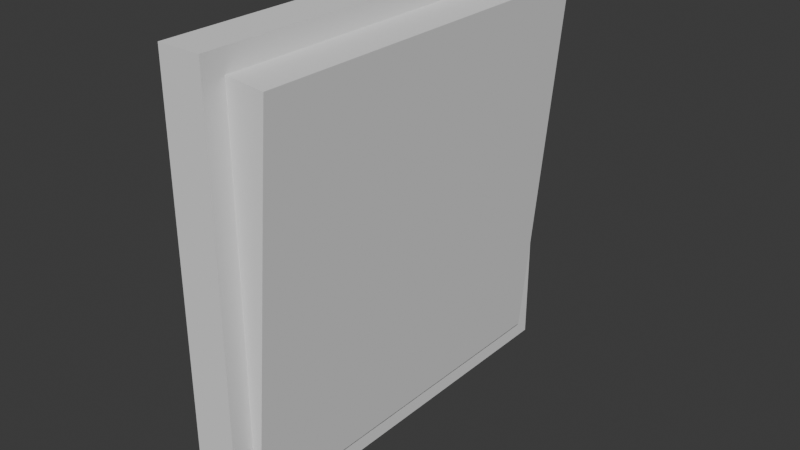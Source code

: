 # Source: LightSwitchA.blend  (saved by Blender 4.2.66; exported with 4.5.12 LTS)
import bpy
from mathutils import Matrix  # noqa: F401  (used for matrix-valued properties, if any)

bpy.ops.wm.read_factory_settings(use_empty=True)
scene = bpy.context.scene
scene.name = 'Scene'

# ---- collections
col_collection = bpy.data.collections.new('Collection'); scene.collection.children.link(col_collection)

# ---- world
world_world = bpy.data.worlds.new('World'); scene.world = world_world
world_world.use_nodes = True; world_world.node_tree.nodes.clear()
_N = world_world.node_tree.nodes; _L = world_world.node_tree.links
n0 = _N.new('ShaderNodeOutputWorld'); n0.name = 'World Output'; n0.location = (300, 300)
n1 = _N.new('ShaderNodeBackground'); n1.name = 'Background'; n1.location = (10, 300)
n1.inputs[0].default_value = (0.05088, 0.05088, 0.05088, 1.0)
_L.new(n1.outputs[0], n0.inputs[0])
n0.is_active_output = True
world_world.color = (0.05088, 0.05088, 0.05088)
world_world.sun_shadow_jitter_overblur = 0.0

# ---- meshes
me_cube_001 = bpy.data.meshes.new('Cube.001')
me_cube_001.from_pydata([(-1.788e-09, -0.1, -0.1), (-1.788e-09, -0.1, 0.1), (-1.788e-09, 0.1, -0.1), (-1.788e-09, 0.1, 0.1), (0.02, -0.1, -0.1), (0.02, -0.1, 0.1), (0.02, 0.1, -0.1), (0.02, 0.1, 0.1)], [], [(0, 1, 3, 2), (2, 3, 7, 6), (6, 7, 5, 4), (4, 5, 1, 0), (2, 6, 4, 0), (7, 3, 1, 5)])
_uv = me_cube_001.uv_layers.new(name='UVMap')
_uv.uv.foreach_set('vector', [0.375, 0.0, 0.625, 0.0, 0.625, 0.25, 0.375, 0.25, 0.375, 0.25, 0.625, 0.25, 0.625, 0.5, 0.375, 0.5, 0.375, 0.5, 0.625, 0.5, 0.625, 0.75, 0.375, 0.75, 0.375, 0.75, 0.625, 0.75, 0.625, 1.0, 0.375, 1.0, 0.125, 0.5, 0.375, 0.5, 0.375, 0.75, 0.125, 0.75, 0.625, 0.5, 0.875, 0.5, 0.875, 0.75, 0.625, 0.75])
me_cube_001.update()
me_cube_002 = bpy.data.meshes.new('Cube.002')
me_cube_002.from_pydata([(-0.01, -0.09, -0.09), (-0.01, -0.09, 0.09), (-0.01, 0.09, -0.09), (-0.01, 0.09, 0.09), (0.01, -0.09, -0.09), (0.01, -0.09, 0.09), (0.01, 0.09, -0.09), (0.01, 0.09, 0.09)], [], [(0, 1, 3, 2), (2, 3, 7, 6), (6, 7, 5, 4), (4, 5, 1, 0), (2, 6, 4, 0), (7, 3, 1, 5)])
_uv = me_cube_002.uv_layers.new(name='UVMap')
_uv.uv.foreach_set('vector', [0.375, 0.0, 0.625, 0.0, 0.625, 0.25, 0.375, 0.25, 0.375, 0.25, 0.625, 0.25, 0.625, 0.5, 0.375, 0.5, 0.375, 0.5, 0.625, 0.5, 0.625, 0.75, 0.375, 0.75, 0.375, 0.75, 0.625, 0.75, 0.625, 1.0, 0.375, 1.0, 0.125, 0.5, 0.375, 0.5, 0.375, 0.75, 0.125, 0.75, 0.625, 0.5, 0.875, 0.5, 0.875, 0.75, 0.625, 0.75])
me_cube_002.update()

# ---- objects
ob_case = bpy.data.objects.new('Case', me_cube_001)
ob_switch = bpy.data.objects.new('Switch', me_cube_002)

# ---- transforms, parenting, visibility, modifiers, constraints
ob_case.location = (-7.451e-09, 0.0, 0.0)
ob_switch.location = (0.02, 0.0, 0.0)
ob_switch.rotation_euler = (5.132e-10, 0.08727, 1.175e-08)

# ---- collection membership
col_collection.objects.link(ob_case)
col_collection.objects.link(ob_switch)

# ---- scene / render settings (as saved in the file)
scene.frame_start = 1; scene.frame_end = 250; scene.frame_set(1)
scene.render.engine = 'BLENDER_EEVEE_NEXT'
bpy.context.view_layer.update()

# ---- added for rendering (the .blend has no active camera and no usable light): camera, sun
cam_auto = bpy.data.cameras.new('AutoCamera')
cam_auto.lens = 50.0
cam_auto.sensor_width = 36.0
cam_auto.clip_end = 1000.0
ob_auto_camera = bpy.data.objects.new('AutoCamera', cam_auto)
scene.collection.objects.link(ob_auto_camera)
ob_auto_camera.location = (0.282923, -0.316824, 0.211216)
ob_auto_camera.rotation_euler = (1.09748, -7.21219e-08, 0.694738)
scene.camera = ob_auto_camera
light_auto_sun = bpy.data.lights.new('AutoSun', 'SUN')
light_auto_sun.energy = 3.0
light_auto_sun.angle = 0.0523599
ob_auto_sun = bpy.data.objects.new('AutoSun', light_auto_sun)
scene.collection.objects.link(ob_auto_sun)
ob_auto_sun.rotation_euler = (0.872665, 0.174533, 0.523599)
bpy.context.view_layer.update()
